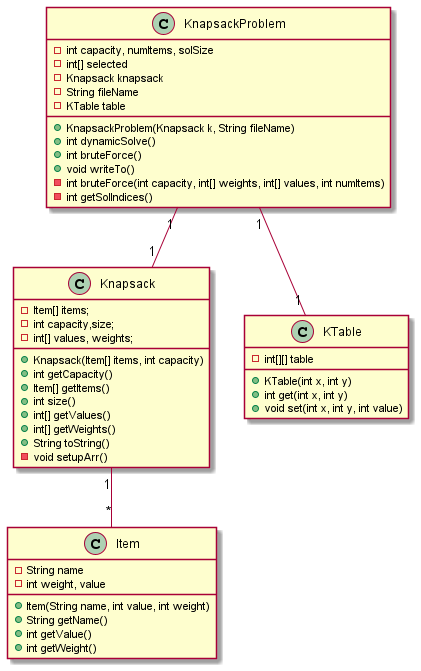

The diagram above was rendered by PlantUML. Its source (embedded in the PNG):
@startuml
'https://plantuml.com/class-diagram

class Item {
    - String name
    - int weight, value

    + Item(String name, int value, int weight)
    + String getName()
    + int getValue()
    + int getWeight()

}

class Knapsack {

    - Item[] items;
    - int capacity,size;
    - int[] values, weights;

    + Knapsack(Item[] items, int capacity)
    + int getCapacity()
    + Item[] getItems()
    + int size()
    + int[] getValues()
    + int[] getWeights()
    + String toString()
    - void setupArr()

}

class KTable {

    - int[][] table

    + KTable(int x, int y)
    + int get(int x, int y)
    + void set(int x, int y, int value)

}

class KnapsackProblem {

    - int capacity, numItems, solSize
    - int[] selected
    - Knapsack knapsack
    - String fileName
    - KTable table

    + KnapsackProblem(Knapsack k, String fileName)
    + int dynamicSolve()
    + int bruteForce()
    + void writeTo()
    - int bruteForce(int capacity, int[] weights, int[] values, int numItems)
    - int getSolIndices()

}

Knapsack "1" -- "*" Item
KnapsackProblem "1" -- "1" Knapsack
KnapsackProblem "1" -- "1" KTable

@enduml